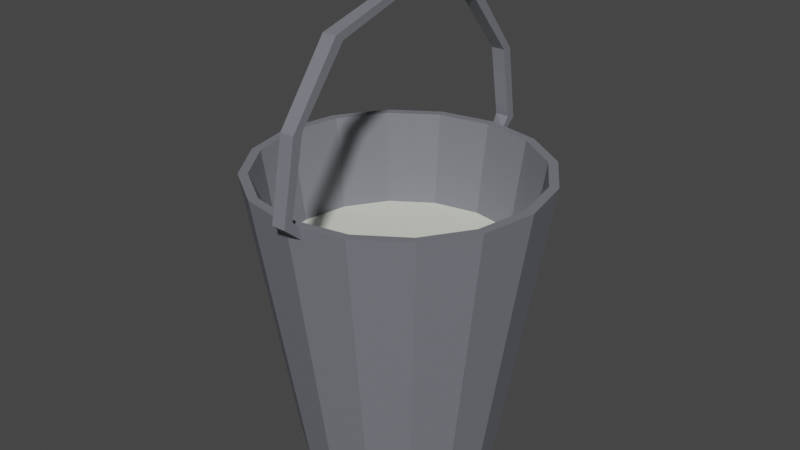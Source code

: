 # Source: Bucket.blend  (saved by Blender 2.91.10; exported with 4.5.12 LTS)
import bpy
from mathutils import Matrix  # noqa: F401  (used for matrix-valued properties, if any)

bpy.ops.wm.read_factory_settings(use_empty=True)
scene = bpy.context.scene
scene.name = 'Scene'

# ---- collections
col_collection = bpy.data.collections.new('Collection'); scene.collection.children.link(col_collection)

# ---- materials (node trees are filled in below, after node groups)
mat_bucket = bpy.data.materials.new('Bucket')
mat_milk = bpy.data.materials.new('Milk')

# ---- material node trees
mat_bucket.use_nodes = True; mat_bucket.node_tree.nodes.clear()
_N = mat_bucket.node_tree.nodes; _L = mat_bucket.node_tree.links
n0 = _N.new('ShaderNodeBsdfPrincipled'); n0.name = 'Principled BSDF'; n0.location = (10, 300)
n0.distribution = 'GGX'
n0.subsurface_method = 'BURLEY'
n0.inputs[0].default_value = (0.1824, 0.1907, 0.2169, 1.0)
n0.inputs[3].default_value = 1.45
n0.inputs[27].default_value = (0.0, 0.0, 0.0, 1.0)
n0.inputs[28].default_value = 1.0
n1 = _N.new('ShaderNodeOutputMaterial'); n1.name = 'Material Output'; n1.location = (300, 300)
_L.new(n0.outputs[0], n1.inputs[0])
n1.is_active_output = True
mat_milk.use_nodes = True; mat_milk.node_tree.nodes.clear()
_N = mat_milk.node_tree.nodes; _L = mat_milk.node_tree.links
n0 = _N.new('ShaderNodeBsdfPrincipled'); n0.name = 'Principled BSDF'; n0.location = (10, 300)
n0.distribution = 'GGX'
n0.subsurface_method = 'BURLEY'
n0.inputs[0].default_value = (0.7801, 0.8, 0.6998, 1.0)
n0.inputs[3].default_value = 1.45
n0.inputs[27].default_value = (0.0, 0.0, 0.0, 1.0)
n0.inputs[28].default_value = 1.0
n1 = _N.new('ShaderNodeOutputMaterial'); n1.name = 'Material Output'; n1.location = (300, 300)
_L.new(n0.outputs[0], n1.inputs[0])
n1.is_active_output = True

# ---- world
world_world = bpy.data.worlds.new('World'); scene.world = world_world
world_world.use_nodes = True; world_world.node_tree.nodes.clear()
_N = world_world.node_tree.nodes; _L = world_world.node_tree.links
n0 = _N.new('ShaderNodeOutputWorld'); n0.name = 'World Output'; n0.location = (300, 300)
n1 = _N.new('ShaderNodeBackground'); n1.name = 'Background'; n1.location = (10, 300)
n1.inputs[0].default_value = (0.05088, 0.05088, 0.05088, 1.0)
_L.new(n1.outputs[0], n0.inputs[0])
n0.is_active_output = True
world_world.color = (0.05088, 0.05088, 0.05088)
world_world.use_sun_shadow = False
world_world.sun_shadow_jitter_overblur = 0.0

# ---- meshes
me_cylinder_002 = bpy.data.meshes.new('Cylinder.002')
me_cylinder_002.from_pydata([(5.074e-09, 0.6772, 0.003326), (0.0, 1.0, 2.003), (0.2592, 0.6257, 0.003326), (0.3827, 0.9239, 2.003), (0.4789, 0.4789, 0.003326), (0.7071, 0.7071, 2.003), (0.6257, 0.2592, 0.003326), (0.9239, 0.3827, 2.003), (0.6772, -2.533e-08, 0.003326), (1.0, -4.371e-08, 2.003), (0.6257, -0.2592, 0.003326), (0.9239, -0.3827, 2.003), (0.4789, -0.4789, 0.003326), (0.7071, -0.7071, 2.003), (0.2592, -0.6257, 0.003326), (0.3827, -0.9239, 2.003), (1.073e-07, -0.6772, 0.003326), (1.51e-07, -1.0, 2.003), (-0.2592, -0.6257, 0.003326), (-0.3827, -0.9239, 2.003), (-0.4789, -0.4789, 0.003326), (-0.7071, -0.7071, 2.003), (-0.6257, -0.2592, 0.003326), (-0.9239, -0.3827, 2.003), (-0.6772, 1.235e-08, 0.003326), (-1.0, 1.192e-08, 2.003), (-0.6257, 0.2592, 0.003326), (-0.9239, 0.3827, 2.003), (-0.4789, 0.4789, 0.003326), (-0.7071, 0.7071, 2.003), (-0.2592, 0.6257, 0.003326), (-0.3827, 0.9239, 2.003), (2.339e-09, 0.9372, 2.003), (0.3587, 0.8659, 2.003), (0.6627, 0.6627, 2.003), (0.8659, 0.3587, 2.003), (0.9372, -4.026e-08, 2.003), (0.8659, -0.3587, 2.003), (0.6627, -0.6627, 2.003), (0.3587, -0.8659, 2.003), (1.439e-07, -0.9372, 2.003), (-0.3587, -0.8659, 2.003), (-0.6627, -0.6627, 2.003), (-0.8659, -0.3587, 2.003), (-0.9372, 1.188e-08, 2.003), (-0.8659, 0.3587, 2.003), (-0.6627, 0.6627, 2.003), (-0.3587, 0.8659, 2.003), (1.968e-08, 0.8424, 1.368), (0.3224, 0.7782, 1.368), (0.5956, 0.5956, 1.368), (0.7782, 0.3224, 1.368), (0.8424, -3.58e-08, 1.368), (0.7782, -0.3224, 1.368), (0.5956, -0.5956, 1.368), (0.3224, -0.7782, 1.368), (1.469e-07, -0.8424, 1.368), (-0.3224, -0.7782, 1.368), (-0.5956, -0.5956, 1.368), (-0.7782, -0.3224, 1.368), (-0.8424, 1.107e-08, 1.368), (-0.7782, 0.3224, 1.368), (-0.5956, 0.5956, 1.368), (-0.3224, 0.7782, 1.368), (-0.004608, 0.9759, 1.915), (-0.004608, -0.9843, 1.921), (-0.004608, -1.096, 2.027), (-0.004608, -0.9963, 2.554), (-0.004608, -0.6431, 3.024), (0.006223, -0.00101, 3.201), (-0.004608, 0.6547, 3.014), (-0.004608, 1.022, 2.543), (-0.004608, 1.102, 2.031), (-0.004608, 0.9987, 1.981), (-0.004608, -0.9971, 1.99), (-0.004608, -1.032, 2.056), (-0.004608, -0.9269, 2.556), (-0.004608, -0.5853, 2.985), (0.006223, -0.00101, 3.147), (-0.004608, 0.5907, 2.988), (-0.004608, 0.953, 2.545), (-0.004608, 1.036, 2.054), (0.09186, 0.9603, 1.915), (0.09186, -0.9719, 1.921), (0.09186, -1.096, 2.027), (0.09186, -0.9963, 2.554), (0.09186, -0.6431, 3.024), (0.08102, -0.00101, 3.201), (0.09186, 0.6547, 3.014), (0.09186, 1.022, 2.543), (0.09186, 1.102, 2.031), (0.09186, 0.977, 1.981), (0.09186, -0.9751, 1.99), (0.09186, -1.032, 2.056), (0.09186, -0.9269, 2.556), (0.09186, -0.5853, 2.985), (0.08102, -0.00101, 3.147), (0.09186, 0.5907, 2.988), (0.09186, 0.953, 2.545), (0.09186, 1.036, 2.054)], [], [(0, 1, 3, 2), (2, 3, 5, 4), (4, 5, 7, 6), (6, 7, 9, 8), (8, 9, 11, 10), (10, 11, 13, 12), (12, 13, 15, 14), (14, 15, 17, 16), (16, 17, 19, 18), (18, 19, 21, 20), (20, 21, 23, 22), (22, 23, 25, 24), (24, 25, 27, 26), (26, 27, 29, 28), (7, 5, 34, 35), (28, 29, 31, 30), (30, 31, 1, 0), (0, 2, 4, 6, 8, 10, 12, 14, 16, 18, 20, 22, 24, 26, 28, 30), (44, 43, 59, 60), (17, 15, 39, 40), (27, 25, 44, 45), (3, 1, 32, 33), (13, 11, 37, 38), (23, 21, 42, 43), (1, 31, 47, 32), (9, 7, 35, 36), (19, 17, 40, 41), (29, 27, 45, 46), (5, 3, 33, 34), (15, 13, 38, 39), (25, 23, 43, 44), (11, 9, 36, 37), (21, 19, 41, 42), (31, 29, 46, 47), (49, 48, 63, 62, 61, 60, 59, 58, 57, 56, 55, 54, 53, 52, 51, 50), (37, 36, 52, 53), (45, 44, 60, 61), (38, 37, 53, 54), (46, 45, 61, 62), (39, 38, 54, 55), (47, 46, 62, 63), (40, 39, 55, 56), (33, 32, 48, 49), (32, 47, 63, 48), (41, 40, 56, 57), (34, 33, 49, 50), (42, 41, 57, 58), (35, 34, 50, 51), (43, 42, 58, 59), (36, 35, 51, 52), (75, 76, 94, 93), (69, 87, 88, 70), (76, 77, 95, 94), (70, 88, 89, 71), (77, 78, 96, 95), (71, 89, 90, 72), (78, 79, 97, 96), (72, 90, 82, 64), (79, 80, 98, 97), (80, 81, 99, 98), (81, 73, 91, 99), (65, 83, 84, 66), (66, 84, 85, 67), (67, 85, 86, 68), (74, 75, 93, 92), (68, 86, 87, 69), (83, 92, 93, 84), (84, 93, 94, 85), (85, 94, 95, 86), (86, 95, 96, 87), (87, 96, 97, 88), (88, 97, 98, 89), (89, 98, 99, 90), (90, 99, 91, 82), (72, 64, 73, 81), (71, 72, 81, 80), (70, 71, 80, 79), (69, 70, 79, 78), (68, 69, 78, 77), (67, 68, 77, 76), (66, 67, 76, 75), (65, 66, 75, 74)])
me_cylinder_002.polygons.foreach_set('material_index', [0, 0, 0, 0, 0, 0, 0, 0, 0, 0, 0, 0, 0, 0, 0, 0, 0, 0, 0, 0, 0, 0, 0, 0, 0, 0, 0, 0, 0, 0, 0, 0, 0, 0, 1, 0, 0, 0, 0, 0, 0, 0, 0, 0, 0, 0, 0, 0, 0, 0, 0, 0, 0, 0, 0, 0, 0, 0, 0, 0, 0, 0, 0, 0, 0, 0, 0, 0, 0, 0, 0, 0, 0, 0, 0, 0, 0, 0, 0, 0, 0, 0])
_uv = me_cylinder_002.uv_layers.new(name='UVMap')
_uv.uv.foreach_set('vector', [1.0, 0.5, 1.0, 1.0, 0.9375, 1.0, 0.9375, 0.5, 0.9375, 0.5, 0.9375, 1.0, 0.875, 1.0, 0.875, 0.5, 0.875, 0.5, 0.875, 1.0, 0.8125, 1.0, 0.8125, 0.5, 0.8125, 0.5, 0.8125, 1.0, 0.75, 1.0, 0.75, 0.5, 0.75, 0.5, 0.75, 1.0, 0.6875, 1.0, 0.6875, 0.5, 0.6875, 0.5, 0.6875, 1.0, 0.625, 1.0, 0.625, 0.5, 0.625, 0.5, 0.625, 1.0, 0.5625, 1.0, 0.5625, 0.5, 0.5625, 0.5, 0.5625, 1.0, 0.5, 1.0, 0.5, 0.5, 0.5, 0.5, 0.5, 1.0, 0.4375, 1.0, 0.4375, 0.5, 0.4375, 0.5, 0.4375, 1.0, 0.375, 1.0, 0.375, 0.5, 0.375, 0.5, 0.375, 1.0, 0.3125, 1.0, 0.3125, 0.5, 0.3125, 0.5, 0.3125, 1.0, 0.25, 1.0, 0.25, 0.5, 0.25, 0.5, 0.25, 1.0, 0.1875, 1.0, 0.1875, 0.5, 0.1875, 0.5, 0.1875, 1.0, 0.125, 1.0, 0.125, 0.5, 0.8125, 1.0, 0.875, 1.0, 0.875, 1.0, 0.8125, 1.0, 0.125, 0.5, 0.125, 1.0, 0.0625, 1.0, 0.0625, 0.5, 0.0625, 0.5, 0.0625, 1.0, 0.0, 1.0, 0.0, 0.5, 0.75, 0.49, 0.8418, 0.4717, 0.9197, 0.4197, 0.9717, 0.3418, 0.99, 0.25, 0.9717, 0.1582, 0.9197, 0.08029, 0.8418, 0.02827, 0.75, 0.01, 0.6582, 0.02827, 0.5803, 0.08029, 0.5283, 0.1582, 0.51, 0.25, 0.5283, 0.3418, 0.5803, 0.4197, 0.6582, 0.4717, 0.25, 1.0, 0.3125, 1.0, 0.3125, 1.0, 0.25, 1.0, 0.5, 1.0, 0.5625, 1.0, 0.5625, 1.0, 0.5, 1.0, 0.1875, 1.0, 0.25, 1.0, 0.25, 1.0, 0.1875, 1.0, 0.9375, 1.0, 1.0, 1.0, 1.0, 1.0, 0.9375, 1.0, 0.625, 1.0, 0.6875, 1.0, 0.6875, 1.0, 0.625, 1.0, 0.3125, 1.0, 0.375, 1.0, 0.375, 1.0, 0.3125, 1.0, 0.0, 1.0, 0.0625, 1.0, 0.0625, 1.0, 0.0, 1.0, 0.75, 1.0, 0.8125, 1.0, 0.8125, 1.0, 0.75, 1.0, 0.4375, 1.0, 0.5, 1.0, 0.5, 1.0, 0.4375, 1.0, 0.125, 1.0, 0.1875, 1.0, 0.1875, 1.0, 0.125, 1.0, 0.875, 1.0, 0.9375, 1.0, 0.9375, 1.0, 0.875, 1.0, 0.5625, 1.0, 0.625, 1.0, 0.625, 1.0, 0.5625, 1.0, 0.25, 1.0, 0.3125, 1.0, 0.3125, 1.0, 0.25, 1.0, 0.6875, 1.0, 0.75, 1.0, 0.75, 1.0, 0.6875, 1.0, 0.375, 1.0, 0.4375, 1.0, 0.4375, 1.0, 0.375, 1.0, 0.0625, 1.0, 0.125, 1.0, 0.125, 1.0, 0.0625, 1.0, 0.3418, 0.4717, 0.25, 0.49, 0.1582, 0.4717, 0.08029, 0.4197, 0.02827, 0.3418, 0.01, 0.25, 0.02827, 0.1582, 0.08029, 0.08029, 0.1582, 0.02827, 0.25, 0.01, 0.3418, 0.02827, 0.4197, 0.08029, 0.4717, 0.1582, 0.49, 0.25, 0.4717, 0.3418, 0.4197, 0.4197, 0.6875, 1.0, 0.75, 1.0, 0.75, 1.0, 0.6875, 1.0, 0.1875, 1.0, 0.25, 1.0, 0.25, 1.0, 0.1875, 1.0, 0.625, 1.0, 0.6875, 1.0, 0.6875, 1.0, 0.625, 1.0, 0.125, 1.0, 0.1875, 1.0, 0.1875, 1.0, 0.125, 1.0, 0.5625, 1.0, 0.625, 1.0, 0.625, 1.0, 0.5625, 1.0, 0.0625, 1.0, 0.125, 1.0, 0.125, 1.0, 0.0625, 1.0, 0.5, 1.0, 0.5625, 1.0, 0.5625, 1.0, 0.5, 1.0, 0.9375, 1.0, 1.0, 1.0, 1.0, 1.0, 0.9375, 1.0, 0.0, 1.0, 0.0625, 1.0, 0.0625, 1.0, 0.0, 1.0, 0.4375, 1.0, 0.5, 1.0, 0.5, 1.0, 0.4375, 1.0, 0.875, 1.0, 0.9375, 1.0, 0.9375, 1.0, 0.875, 1.0, 0.375, 1.0, 0.4375, 1.0, 0.4375, 1.0, 0.375, 1.0, 0.8125, 1.0, 0.875, 1.0, 0.875, 1.0, 0.8125, 1.0, 0.3125, 1.0, 0.375, 1.0, 0.375, 1.0, 0.3125, 1.0, 0.75, 1.0, 0.8125, 1.0, 0.8125, 1.0, 0.75, 1.0, 0.0, 0.0, 0.0, 0.0, 0.0, 0.0, 0.0, 0.0, 0.0, 0.0, 0.0, 0.0, 0.0, 0.0, 0.0, 0.0, 0.0, 0.0, 0.0, 0.0, 0.0, 0.0, 0.0, 0.0, 0.0, 0.0, 0.0, 0.0, 0.0, 0.0, 0.0, 0.0, 0.0, 0.0, 0.0, 0.0, 0.0, 0.0, 0.0, 0.0, 0.0, 0.0, 0.0, 0.0, 0.0, 0.0, 0.0, 0.0, 0.0, 0.0, 0.0, 0.0, 0.0, 0.0, 0.0, 0.0, 0.0, 0.0, 0.0, 0.0, 0.0, 0.0, 0.0, 0.0, 0.0, 0.0, 0.0, 0.0, 0.0, 0.0, 0.0, 0.0, 0.0, 0.0, 0.0, 0.0, 0.0, 0.0, 0.0, 0.0, 0.0, 0.0, 0.0, 0.0, 0.0, 0.0, 0.0, 0.0, 0.0, 0.0, 0.0, 0.0, 0.0, 0.0, 0.0, 0.0, 0.0, 0.0, 0.0, 0.0, 0.0, 0.0, 0.0, 0.0, 0.0, 0.0, 0.0, 0.0, 0.0, 0.0, 0.0, 0.0, 0.0, 0.0, 0.0, 0.0, 0.0, 0.0, 0.0, 0.0, 0.0, 0.0, 0.0, 0.0, 0.0, 0.0, 0.0, 0.0, 0.0, 0.0, 0.0, 0.0, 0.0, 0.0, 0.0, 0.0, 0.0, 0.0, 0.0, 0.0, 0.0, 0.0, 0.0, 0.0, 0.0, 0.0, 0.0, 0.0, 0.0, 0.0, 0.0, 0.0, 0.0, 0.0, 0.0, 0.0, 0.0, 0.0, 0.0, 0.0, 0.0, 0.0, 0.0, 0.0, 0.0, 0.0, 0.0, 0.0, 0.0, 0.0, 0.0, 0.0, 0.0, 0.0, 0.0, 0.0, 0.0, 0.0, 0.0, 0.0, 0.0, 0.0, 0.0, 0.0, 0.0, 0.0, 0.0, 0.0, 0.0, 0.0, 0.0, 0.0, 0.0, 0.0, 0.0, 0.0, 0.0, 0.0, 0.0, 0.0, 0.0, 0.0, 0.0, 0.0, 0.0, 0.0, 0.0, 0.0, 0.0, 0.0, 0.0, 0.0, 0.0, 0.0, 0.0, 0.0, 0.0, 0.0, 0.0, 0.0, 0.0, 0.0, 0.0, 0.0, 0.0, 0.0, 0.0, 0.0, 0.0, 0.0, 0.0, 0.0, 0.0, 0.0, 0.0, 0.0, 0.0, 0.0, 0.0, 0.0, 0.0, 0.0, 0.0, 0.0, 0.0, 0.0, 0.0, 0.0, 0.0, 0.0, 0.0, 0.0, 0.0, 0.0, 0.0, 0.0])
me_cylinder_002.materials.append(mat_bucket)
me_cylinder_002.materials.append(mat_milk)
me_cylinder_002.use_remesh_fix_poles = True
me_cylinder_002.use_remesh_preserve_attributes = False
me_cylinder_002.use_mirror_vertex_groups = False
me_cylinder_002.update()

# ---- objects
ob_cylinder = bpy.data.objects.new('Cylinder', me_cylinder_002)

# ---- transforms, parenting, visibility, modifiers, constraints
ob_cylinder.location = (0.0, 0.0, 0.0)
ob_cylinder.lineart.crease_threshold = 0.0

# ---- collection membership
col_collection.objects.link(ob_cylinder)

# ---- scene / render settings (as saved in the file)
scene.frame_start = 1; scene.frame_end = 250; scene.frame_set(1)
scene.render.engine = 'CYCLES'
scene.cycles.use_denoising = False
scene.cycles.samples = 128
scene.cycles.sampling_pattern = 'TABULATED_SOBOL'
scene.cycles.use_adaptive_sampling = False
scene.cycles.use_light_tree = False
scene.view_settings.view_transform = 'Filmic'
bpy.context.view_layer.update()

# ---- added for rendering (the .blend has no active camera and no usable light): camera, sun
cam_auto = bpy.data.cameras.new('AutoCamera')
cam_auto.lens = 50.0
cam_auto.sensor_width = 36.0
cam_auto.clip_end = 1000.0
ob_auto_camera = bpy.data.objects.new('AutoCamera', cam_auto)
scene.collection.objects.link(ob_auto_camera)
ob_auto_camera.location = (4.03839, -4.84305, 4.83267)
ob_auto_camera.rotation_euler = (1.09748, -7.21219e-08, 0.694738)
scene.camera = ob_auto_camera
light_auto_sun = bpy.data.lights.new('AutoSun', 'SUN')
light_auto_sun.energy = 3.0
light_auto_sun.angle = 0.0523599
ob_auto_sun = bpy.data.objects.new('AutoSun', light_auto_sun)
scene.collection.objects.link(ob_auto_sun)
ob_auto_sun.rotation_euler = (0.872665, 0.174533, 0.523599)
bpy.context.view_layer.update()
